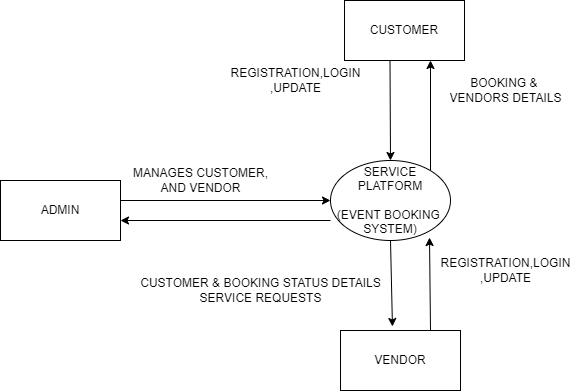

The diagram above was exported from draw.io. Its source (the exported page's mxGraphModel, read from the mxfile embedded in the PNG):
<mxGraphModel dx="1313" dy="604" grid="1" gridSize="10" guides="1" tooltips="1" connect="1" arrows="1" fold="1" page="1" pageScale="1" pageWidth="850" pageHeight="1100" math="0" shadow="0">
  <root>
    <mxCell id="0" />
    <mxCell id="1" parent="0" />
    <mxCell id="6YXx0MXmyah8BZuKQsbV-1" value="ADMIN" style="rounded=0;whiteSpace=wrap;html=1;" vertex="1" parent="1">
      <mxGeometry x="400" y="840" width="120" height="60" as="geometry" />
    </mxCell>
    <mxCell id="6YXx0MXmyah8BZuKQsbV-2" value="CUSTOMER" style="rounded=0;whiteSpace=wrap;html=1;" vertex="1" parent="1">
      <mxGeometry x="744" y="660" width="120" height="60" as="geometry" />
    </mxCell>
    <mxCell id="6YXx0MXmyah8BZuKQsbV-3" value="" style="endArrow=classic;html=1;rounded=0;" edge="1" parent="1">
      <mxGeometry width="50" height="50" relative="1" as="geometry">
        <mxPoint x="789.5" y="720" as="sourcePoint" />
        <mxPoint x="790" y="820" as="targetPoint" />
      </mxGeometry>
    </mxCell>
    <mxCell id="6YXx0MXmyah8BZuKQsbV-4" value="" style="endArrow=classic;html=1;rounded=0;" edge="1" parent="1">
      <mxGeometry width="50" height="50" relative="1" as="geometry">
        <mxPoint x="830" y="830" as="sourcePoint" />
        <mxPoint x="830" y="720" as="targetPoint" />
      </mxGeometry>
    </mxCell>
    <mxCell id="6YXx0MXmyah8BZuKQsbV-5" value="VENDOR" style="rounded=0;whiteSpace=wrap;html=1;" vertex="1" parent="1">
      <mxGeometry x="740" y="990" width="120" height="60" as="geometry" />
    </mxCell>
    <mxCell id="6YXx0MXmyah8BZuKQsbV-6" value="" style="endArrow=classic;html=1;rounded=0;entryX=0.825;entryY=0.963;entryDx=0;entryDy=0;entryPerimeter=0;" edge="1" parent="1" target="6YXx0MXmyah8BZuKQsbV-10">
      <mxGeometry width="50" height="50" relative="1" as="geometry">
        <mxPoint x="830" y="990" as="sourcePoint" />
        <mxPoint x="880" y="940" as="targetPoint" />
      </mxGeometry>
    </mxCell>
    <mxCell id="6YXx0MXmyah8BZuKQsbV-7" value="" style="endArrow=classic;html=1;rounded=0;entryX=0.433;entryY=-0.067;entryDx=0;entryDy=0;entryPerimeter=0;" edge="1" parent="1" target="6YXx0MXmyah8BZuKQsbV-5">
      <mxGeometry width="50" height="50" relative="1" as="geometry">
        <mxPoint x="790" y="900" as="sourcePoint" />
        <mxPoint x="790" y="980" as="targetPoint" />
      </mxGeometry>
    </mxCell>
    <mxCell id="6YXx0MXmyah8BZuKQsbV-8" value="" style="endArrow=classic;html=1;rounded=0;startArrow=none;" edge="1" parent="1" source="6YXx0MXmyah8BZuKQsbV-10">
      <mxGeometry width="50" height="50" relative="1" as="geometry">
        <mxPoint x="780" y="900" as="sourcePoint" />
        <mxPoint x="830" y="850" as="targetPoint" />
      </mxGeometry>
    </mxCell>
    <mxCell id="6YXx0MXmyah8BZuKQsbV-9" value="" style="endArrow=none;html=1;rounded=0;" edge="1" parent="1" target="6YXx0MXmyah8BZuKQsbV-10">
      <mxGeometry width="50" height="50" relative="1" as="geometry">
        <mxPoint x="780" y="900" as="sourcePoint" />
        <mxPoint x="830" y="850" as="targetPoint" />
      </mxGeometry>
    </mxCell>
    <mxCell id="6YXx0MXmyah8BZuKQsbV-10" value="SERVICE PLATFORM&lt;br&gt;&lt;br&gt;(EVENT BOOKING&amp;nbsp;&lt;br&gt;SYSTEM)" style="ellipse;whiteSpace=wrap;html=1;" vertex="1" parent="1">
      <mxGeometry x="730" y="820" width="120" height="80" as="geometry" />
    </mxCell>
    <mxCell id="6YXx0MXmyah8BZuKQsbV-11" value="" style="endArrow=classic;html=1;rounded=0;entryX=0;entryY=0.5;entryDx=0;entryDy=0;" edge="1" parent="1" target="6YXx0MXmyah8BZuKQsbV-10">
      <mxGeometry width="50" height="50" relative="1" as="geometry">
        <mxPoint x="520" y="860" as="sourcePoint" />
        <mxPoint x="570" y="810" as="targetPoint" />
      </mxGeometry>
    </mxCell>
    <mxCell id="6YXx0MXmyah8BZuKQsbV-12" value="" style="endArrow=classic;html=1;rounded=0;" edge="1" parent="1">
      <mxGeometry width="50" height="50" relative="1" as="geometry">
        <mxPoint x="730" y="880" as="sourcePoint" />
        <mxPoint x="520" y="880" as="targetPoint" />
      </mxGeometry>
    </mxCell>
    <mxCell id="6YXx0MXmyah8BZuKQsbV-13" value="MANAGES CUSTOMER,&lt;br&gt;AND VENDOR" style="text;html=1;align=center;verticalAlign=middle;resizable=0;points=[];autosize=1;strokeColor=none;fillColor=none;" vertex="1" parent="1">
      <mxGeometry x="520" y="820" width="160" height="40" as="geometry" />
    </mxCell>
    <mxCell id="6YXx0MXmyah8BZuKQsbV-14" value="BOOKING &amp;amp;&amp;nbsp;&lt;br&gt;VENDORS DETAILS" style="text;html=1;align=center;verticalAlign=middle;resizable=0;points=[];autosize=1;strokeColor=none;fillColor=none;" vertex="1" parent="1">
      <mxGeometry x="835" y="730" width="140" height="40" as="geometry" />
    </mxCell>
    <mxCell id="6YXx0MXmyah8BZuKQsbV-15" value="REGISTRATION,LOGIN&lt;br&gt;,UPDATE" style="text;html=1;align=center;verticalAlign=middle;resizable=0;points=[];autosize=1;strokeColor=none;fillColor=none;" vertex="1" parent="1">
      <mxGeometry x="830" y="910" width="150" height="40" as="geometry" />
    </mxCell>
    <mxCell id="6YXx0MXmyah8BZuKQsbV-16" value="CUSTOMER &amp;amp; BOOKING STATUS DETAILS&lt;br&gt;SERVICE REQUESTS" style="text;html=1;align=center;verticalAlign=middle;resizable=0;points=[];autosize=1;strokeColor=none;fillColor=none;" vertex="1" parent="1">
      <mxGeometry x="530" y="930" width="260" height="40" as="geometry" />
    </mxCell>
    <mxCell id="6YXx0MXmyah8BZuKQsbV-17" value="REGISTRATION,LOGIN&lt;br style=&quot;border-color: var(--border-color);&quot;&gt;,UPDATE" style="text;html=1;align=center;verticalAlign=middle;resizable=0;points=[];autosize=1;strokeColor=none;fillColor=none;" vertex="1" parent="1">
      <mxGeometry x="620" y="720" width="150" height="40" as="geometry" />
    </mxCell>
  </root>
</mxGraphModel>